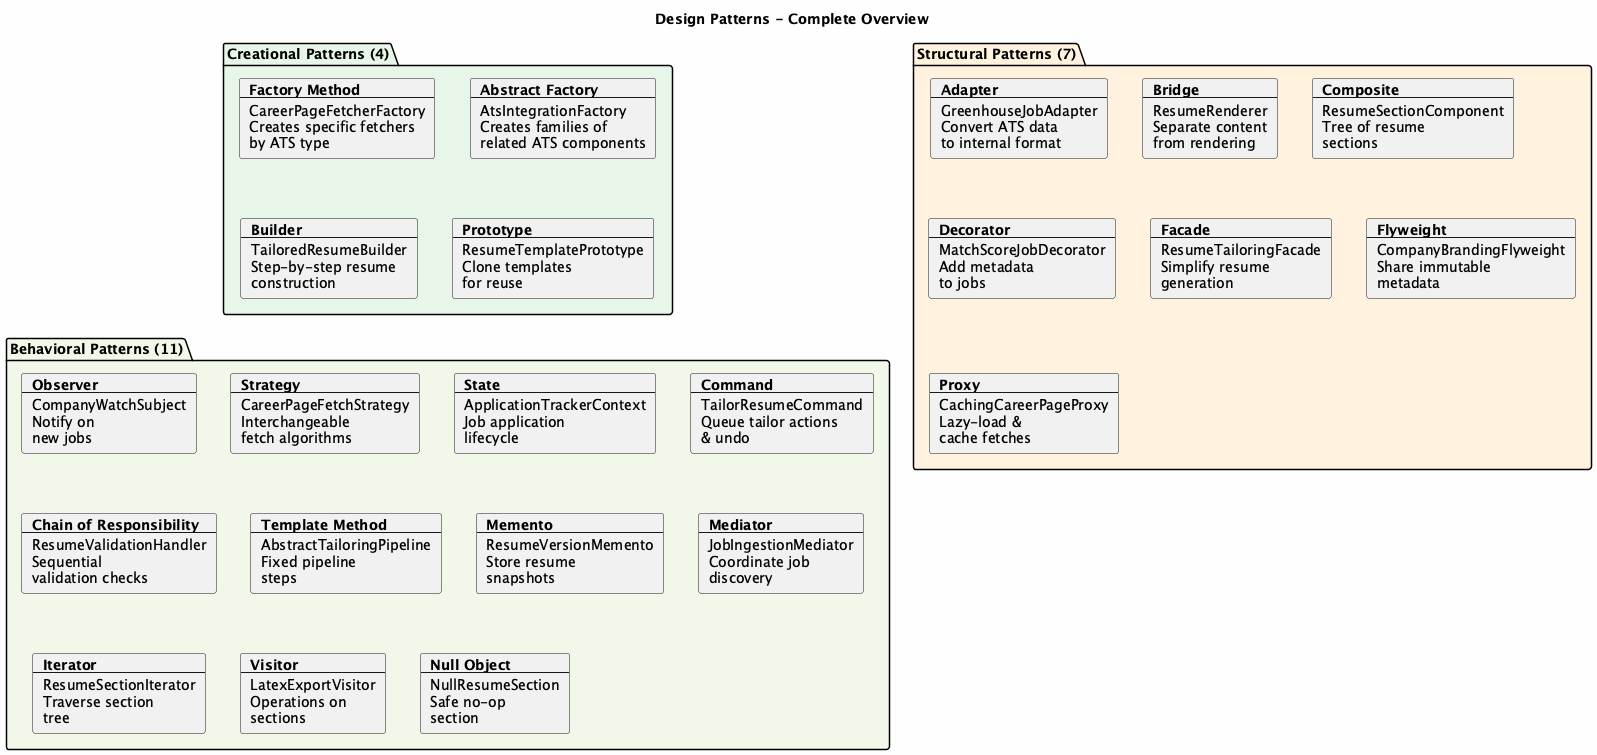

The diagram above was rendered by PlantUML. Its source (embedded in the PNG):
@startuml NextOffer_Design_Patterns_Overview
title Design Patterns - Complete Overview
top to bottom direction
skinparam backgroundColor #FEFEFE

package "Creational Patterns (4)" #E8F5E9 {
  card FM [
    **Factory Method**
    ---
    CareerPageFetcherFactory
    Creates specific fetchers
    by ATS type
  ]
  card AF [
    **Abstract Factory**
    ---
    AtsIntegrationFactory
    Creates families of
    related ATS components
  ]
  card BD [
    **Builder**
    ---
    TailoredResumeBuilder
    Step-by-step resume
    construction
  ]
  card PT [
    **Prototype**
    ---
    ResumeTemplatePrototype
    Clone templates
    for reuse
  ]
}

package "Structural Patterns (7)" #FFF3E0 {
  card AD [
    **Adapter**
    ---
    GreenhouseJobAdapter
    Convert ATS data
    to internal format
  ]
  card BR [
    **Bridge**
    ---
    ResumeRenderer
    Separate content
    from rendering
  ]
  card CO [
    **Composite**
    ---
    ResumeSectionComponent
    Tree of resume
    sections
  ]
  card DC [
    **Decorator**
    ---
    MatchScoreJobDecorator
    Add metadata
    to jobs
  ]
  card FC [
    **Facade**
    ---
    ResumeTailoringFacade
    Simplify resume
    generation
  ]
  card FW [
    **Flyweight**
    ---
    CompanyBrandingFlyweight
    Share immutable
    metadata
  ]
  card PX [
    **Proxy**
    ---
    CachingCareerPageProxy
    Lazy-load &
    cache fetches
  ]
}

package "Behavioral Patterns (11)" #F1F8E9 {
  card OB [
    **Observer**
    ---
    CompanyWatchSubject
    Notify on
    new jobs
  ]
  card ST [
    **Strategy**
    ---
    CareerPageFetchStrategy
    Interchangeable
    fetch algorithms
  ]
  card SM [
    **State**
    ---
    ApplicationTrackerContext
    Job application
    lifecycle
  ]
  card CM [
    **Command**
    ---
    TailorResumeCommand
    Queue tailor actions
    & undo
  ]
  card CH [
    **Chain of Responsibility**
    ---
    ResumeValidationHandler
    Sequential
    validation checks
  ]
  card TM [
    **Template Method**
    ---
    AbstractTailoringPipeline
    Fixed pipeline
    steps
  ]
  card MM [
    **Memento**
    ---
    ResumeVersionMemento
    Store resume
    snapshots
  ]
  card MD [
    **Mediator**
    ---
    JobIngestionMediator
    Coordinate job
    discovery
  ]
  card IT [
    **Iterator**
    ---
    ResumeSectionIterator
    Traverse section
    tree
  ]
  card VI [
    **Visitor**
    ---
    LatexExportVisitor
    Operations on
    sections
  ]
  card NO [
    **Null Object**
    ---
    NullResumeSection
    Safe no-op
    section
  ]
}

@enduml